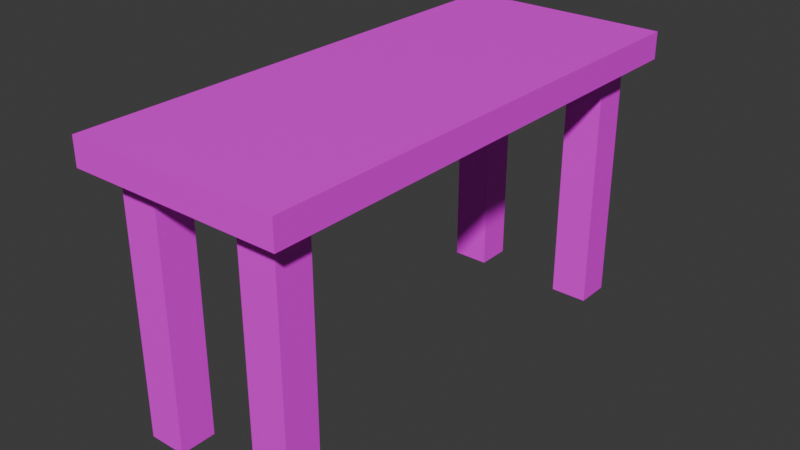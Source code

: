 # Source: table_opt.blend  (saved by Blender 4.5.90; exported with 4.5.12 LTS)
import bpy
from mathutils import Matrix  # noqa: F401  (used for matrix-valued properties, if any)

bpy.ops.wm.read_factory_settings(use_empty=True)
scene = bpy.context.scene
scene.name = 'Scene'

# ---- collections
col_collection = bpy.data.collections.new('Collection'); scene.collection.children.link(col_collection)

# ---- images (referenced by path relative to the original .blend; pixels are not part of the script)
import os
ASSET_DIR = os.environ.get("B2B_ASSET_DIR", "")  # directory of the original .blend (textures are referenced by path, not embedded)
HERE = os.path.dirname(os.path.abspath(__file__))  # packed textures are extracted next to this script under _unpacked/

def load_image(name, relpath, width, height, colorspace="sRGB"):
    """Load a texture the original file referenced (path relative to the .blend, or extracted next to this script)."""
    p = next((c for c in (os.path.join(HERE, relpath), os.path.join(ASSET_DIR, relpath)) if relpath and os.path.exists(c)), "")
    if p:
        img = bpy.data.images.load(p, check_existing=True)
        img.name = name
    else:  # same state as the original file: an image datablock whose file is absent (Cycles renders it pink)
        img = bpy.data.images.new(name, width, height)
        img.source = "FILE"
        img.filepath = "//" + (relpath or name)
    img.colorspace_settings.name = colorspace
    return img
img_plywood_diff_4k_jpg = load_image('plywood_diff_4k.jpg', 'plywood_diff_4k.jpg', 1024, 1024, 'sRGB')

# ---- materials (node trees are filled in below, after node groups)
mat_material = bpy.data.materials.new('Material')
mat_material.alpha_threshold = 0.0
mat_material.roughness = 0.5
mat_material.line_color = (0.0, 0.0, 0.0, 1.0)
mat_material_001 = bpy.data.materials.new('Material.001')
mat_material_001.alpha_threshold = 0.0
mat_material_001.roughness = 0.5
mat_material_001.line_color = (0.0, 0.0, 0.0, 1.0)
mat_material_002 = bpy.data.materials.new('Material.002')
mat_material_002.alpha_threshold = 0.0
mat_material_002.roughness = 0.5
mat_material_002.line_color = (0.0, 0.0, 0.0, 1.0)
mat_material_003 = bpy.data.materials.new('Material.003')
mat_material_003.alpha_threshold = 0.0
mat_material_003.roughness = 0.5
mat_material_003.line_color = (0.0, 0.0, 0.0, 1.0)
mat_material_004 = bpy.data.materials.new('Material.004')

# ---- material node trees
mat_material.use_nodes = True; mat_material.node_tree.nodes.clear()
_N = mat_material.node_tree.nodes; _L = mat_material.node_tree.links
n0 = _N.new('ShaderNodeOutputMaterial'); n0.name = 'Material Output'; n0.location = (200, 100)
n1 = _N.new('ShaderNodeBsdfPrincipled'); n1.name = 'Principled BSDF'; n1.location = (-200, 100)
n1.inputs[3].default_value = 1.45
n2 = _N.new('ShaderNodeTexImage'); n2.name = 'Image Texture'; n2.location = (-490, 51)
n2.image = img_plywood_diff_4k_jpg
_L.new(n1.outputs[0], n0.inputs[0])
_L.new(n2.outputs[0], n1.inputs[0])
n0.is_active_output = True
mat_material_001.use_nodes = True; mat_material_001.node_tree.nodes.clear()
_N = mat_material_001.node_tree.nodes; _L = mat_material_001.node_tree.links
n0 = _N.new('ShaderNodeOutputMaterial'); n0.name = 'Material Output'; n0.location = (200, 100)
n1 = _N.new('ShaderNodeBsdfPrincipled'); n1.name = 'Principled BSDF'; n1.location = (-200, 100)
n1.inputs[3].default_value = 1.45
n2 = _N.new('ShaderNodeTexImage'); n2.name = 'Image Texture'; n2.location = (-490, 51)
n2.image = img_plywood_diff_4k_jpg
_L.new(n1.outputs[0], n0.inputs[0])
_L.new(n2.outputs[0], n1.inputs[0])
n0.is_active_output = True
mat_material_002.use_nodes = True; mat_material_002.node_tree.nodes.clear()
_N = mat_material_002.node_tree.nodes; _L = mat_material_002.node_tree.links
n0 = _N.new('ShaderNodeOutputMaterial'); n0.name = 'Material Output'; n0.location = (200, 100)
n1 = _N.new('ShaderNodeBsdfPrincipled'); n1.name = 'Principled BSDF'; n1.location = (-200, 100)
n1.inputs[3].default_value = 1.45
n2 = _N.new('ShaderNodeTexImage'); n2.name = 'Image Texture'; n2.location = (-490, 51)
n2.image = img_plywood_diff_4k_jpg
_L.new(n1.outputs[0], n0.inputs[0])
_L.new(n2.outputs[0], n1.inputs[0])
n0.is_active_output = True
mat_material_003.use_nodes = True; mat_material_003.node_tree.nodes.clear()
_N = mat_material_003.node_tree.nodes; _L = mat_material_003.node_tree.links
n0 = _N.new('ShaderNodeOutputMaterial'); n0.name = 'Material Output'; n0.location = (200, 100)
n1 = _N.new('ShaderNodeBsdfPrincipled'); n1.name = 'Principled BSDF'; n1.location = (-200, 100)
n1.inputs[3].default_value = 1.45
n2 = _N.new('ShaderNodeTexImage'); n2.name = 'Image Texture'; n2.location = (-490, 51)
n2.image = img_plywood_diff_4k_jpg
_L.new(n1.outputs[0], n0.inputs[0])
_L.new(n2.outputs[0], n1.inputs[0])
n0.is_active_output = True
mat_material_004.use_nodes = True; mat_material_004.node_tree.nodes.clear()
_N = mat_material_004.node_tree.nodes; _L = mat_material_004.node_tree.links
n0 = _N.new('ShaderNodeBsdfPrincipled'); n0.name = 'Principled BSDF'; n0.location = (-200, 100)
n1 = _N.new('ShaderNodeOutputMaterial'); n1.name = 'Material Output'; n1.location = (200, 100)
n2 = _N.new('ShaderNodeTexImage'); n2.name = 'Image Texture'; n2.location = (-490, 51)
n2.image = img_plywood_diff_4k_jpg
_L.new(n0.outputs[0], n1.inputs[0])
_L.new(n2.outputs[0], n0.inputs[0])
n1.is_active_output = True

# ---- world
world_world = bpy.data.worlds.new('World'); scene.world = world_world
world_world.use_nodes = True; world_world.node_tree.nodes.clear()
_N = world_world.node_tree.nodes; _L = world_world.node_tree.links
n0 = _N.new('ShaderNodeOutputWorld'); n0.name = 'World Output'; n0.location = (200, 100)
n1 = _N.new('ShaderNodeBackground'); n1.name = 'Background'; n1.location = (-200, 100)
n1.inputs[0].default_value = (0.05088, 0.05088, 0.05088, 1.0)
_L.new(n1.outputs[0], n0.inputs[0])
n0.is_active_output = True
world_world.color = (0.05088, 0.05088, 0.05088)
world_world.use_sun_shadow = False
world_world.sun_shadow_jitter_overblur = 0.0

# ---- meshes
me_cube = bpy.data.meshes.new('Cube')
me_cube.from_pydata([(-3.446, -0.4591, -1.0), (-3.446, -0.4591, 1.0), (-3.446, 0.3862, -1.0), (-3.446, 0.3862, 1.0), (-2.554, -0.4591, -1.0), (-2.554, -0.4591, 1.0), (-2.554, 0.3862, -1.0), (-2.554, 0.3862, 1.0), (0.4567, 0.3862, 1.0), (0.4567, 0.3862, -1.0), (0.4567, -0.4591, 1.0), (0.4567, -0.4591, -1.0), (-0.4356, 0.3862, 1.0), (-0.4356, 0.3862, -1.0), (-0.4356, -0.4591, 1.0), (-0.4356, -0.4591, -1.0), (-0.4356, 9.729, -1.0), (-0.4356, 9.729, 1.0), (-0.4356, 10.57, -1.0), (-0.4356, 10.57, 1.0), (0.4567, 9.729, -1.0), (0.4567, 9.729, 1.0), (0.4567, 10.57, -1.0), (0.4567, 10.57, 1.0), (-2.554, 10.57, 1.0), (-2.554, 10.57, -1.0), (-2.554, 9.729, 1.0), (-2.554, 9.729, -1.0), (-3.446, 10.57, 1.0), (-3.446, 10.57, -1.0), (-3.446, 9.729, 1.0), (-3.446, 9.729, -1.0), (-3.975, -0.9885, 1.0), (-3.975, -0.9885, 1.215), (-3.975, 10.99, 1.0), (-3.975, 10.99, 1.215), (1.027, -0.9885, 1.0), (1.027, -0.9885, 1.215), (1.027, 10.99, 1.0), (1.027, 10.99, 1.215)], [], [(34, 38, 36, 32), (2, 3, 7, 6), (6, 7, 5, 4), (2, 6, 4, 0), (0, 1, 3, 2), (4, 5, 1, 0), (11, 10, 14, 15), (15, 14, 12, 13), (13, 9, 11, 15), (9, 8, 10, 11), (13, 12, 8, 9), (18, 19, 23, 22), (22, 23, 21, 20), (18, 22, 20, 16), (16, 17, 19, 18), (20, 21, 17, 16), (27, 26, 30, 31), (31, 30, 28, 29), (29, 25, 27, 31), (25, 24, 26, 27), (29, 28, 24, 25), (32, 33, 35, 34), (34, 35, 39, 38), (38, 39, 37, 36), (36, 37, 33, 32), (39, 35, 33, 37)])
me_cube.polygons.foreach_set('material_index', [4, 3, 3, 3, 3, 3, 3, 3, 3, 3, 3, 3, 3, 3, 3, 3, 3, 3, 3, 3, 3, 4, 4, 4, 4, 4])
_uv = me_cube.uv_layers.new(name='UVMap')
_uv.uv.foreach_set('vector', [0.375, 0.25, 0.375, 0.5, 0.375, 0.75, 0.375, 1.0, 0.375, 0.25, 0.625, 0.25, 0.625, 0.5, 0.375, 0.5, 0.375, 0.5, 0.625, 0.5, 0.625, 0.75, 0.375, 0.75, 0.125, 0.5, 0.375, 0.5, 0.375, 0.75, 0.125, 0.75, 0.375, 0.0, 0.625, 0.0, 0.625, 0.25, 0.375, 0.25, 0.375, 0.75, 0.625, 0.75, 0.625, 1.0, 0.375, 1.0, 0.375, 0.75, 0.625, 0.75, 0.625, 1.0, 0.375, 1.0, 0.375, 0.0, 0.625, 0.0, 0.625, 0.25, 0.375, 0.25, 0.125, 0.5, 0.375, 0.5, 0.375, 0.75, 0.125, 0.75, 0.375, 0.5, 0.625, 0.5, 0.625, 0.75, 0.375, 0.75, 0.375, 0.25, 0.625, 0.25, 0.625, 0.5, 0.375, 0.5, 0.375, 0.25, 0.625, 0.25, 0.625, 0.5, 0.375, 0.5, 0.375, 0.5, 0.625, 0.5, 0.625, 0.75, 0.375, 0.75, 0.125, 0.5, 0.375, 0.5, 0.375, 0.75, 0.125, 0.75, 0.375, 0.0, 0.625, 0.0, 0.625, 0.25, 0.375, 0.25, 0.375, 0.75, 0.625, 0.75, 0.625, 1.0, 0.375, 1.0, 0.375, 0.75, 0.625, 0.75, 0.625, 1.0, 0.375, 1.0, 0.375, 0.0, 0.625, 0.0, 0.625, 0.25, 0.375, 0.25, 0.125, 0.5, 0.375, 0.5, 0.375, 0.75, 0.125, 0.75, 0.375, 0.5, 0.625, 0.5, 0.625, 0.75, 0.375, 0.75, 0.375, 0.25, 0.625, 0.25, 0.625, 0.5, 0.375, 0.5, 0.375, 0.0, 0.625, 0.0, 0.625, 0.25, 0.375, 0.25, 0.375, 0.25, 0.625, 0.25, 0.625, 0.5, 0.375, 0.5, 0.375, 0.5, 0.625, 0.5, 0.625, 0.75, 0.375, 0.75, 0.375, 0.75, 0.625, 0.75, 0.625, 1.0, 0.375, 1.0, 0.625, 0.5, 0.875, 0.5, 0.875, 0.75, 0.625, 0.75])
me_cube.materials.append(mat_material)
me_cube.materials.append(mat_material_001)
me_cube.materials.append(mat_material_002)
me_cube.materials.append(mat_material_003)
me_cube.materials.append(mat_material_004)
me_cube.use_mirror_vertex_groups = False
me_cube.update()

# ---- objects
ob_cube = bpy.data.objects.new('Cube', me_cube)

# ---- transforms, parenting, visibility, modifiers, constraints
ob_cube.location = (3.0, -10.0, -3.0)
ob_cube.scale = (1.0, 1.0, 3.0)
ob_cube.lock_rotations_4d = False
ob_cube.empty_display_type = 'ARROWS'
ob_cube.lineart.crease_threshold = 0.0

# ---- collection membership
col_collection.objects.link(ob_cube)

# ---- scene / render settings (as saved in the file)
scene.frame_start = 1; scene.frame_end = 250; scene.frame_set(0)
scene.render.engine = 'BLENDER_EEVEE_NEXT'
scene.cycles.sampling_pattern = 'TABULATED_SOBOL'
scene.eevee.ray_tracing_options.trace_max_roughness = 0.0
bpy.context.view_layer.update()

# ---- added for rendering (the .blend has no active camera and no usable light): camera, sun
cam_auto = bpy.data.cameras.new('AutoCamera')
cam_auto.lens = 50.0
cam_auto.sensor_width = 36.0
cam_auto.clip_end = 1000.0
ob_auto_camera = bpy.data.objects.new('AutoCamera', cam_auto)
scene.collection.objects.link(ob_auto_camera)
ob_auto_camera.location = (15.0148, -21.1881, 8.11336)
ob_auto_camera.rotation_euler = (1.09748, -7.21219e-08, 0.694738)
scene.camera = ob_auto_camera
light_auto_sun = bpy.data.lights.new('AutoSun', 'SUN')
light_auto_sun.energy = 3.0
light_auto_sun.angle = 0.0523599
ob_auto_sun = bpy.data.objects.new('AutoSun', light_auto_sun)
scene.collection.objects.link(ob_auto_sun)
ob_auto_sun.rotation_euler = (0.872665, 0.174533, 0.523599)
bpy.context.view_layer.update()
